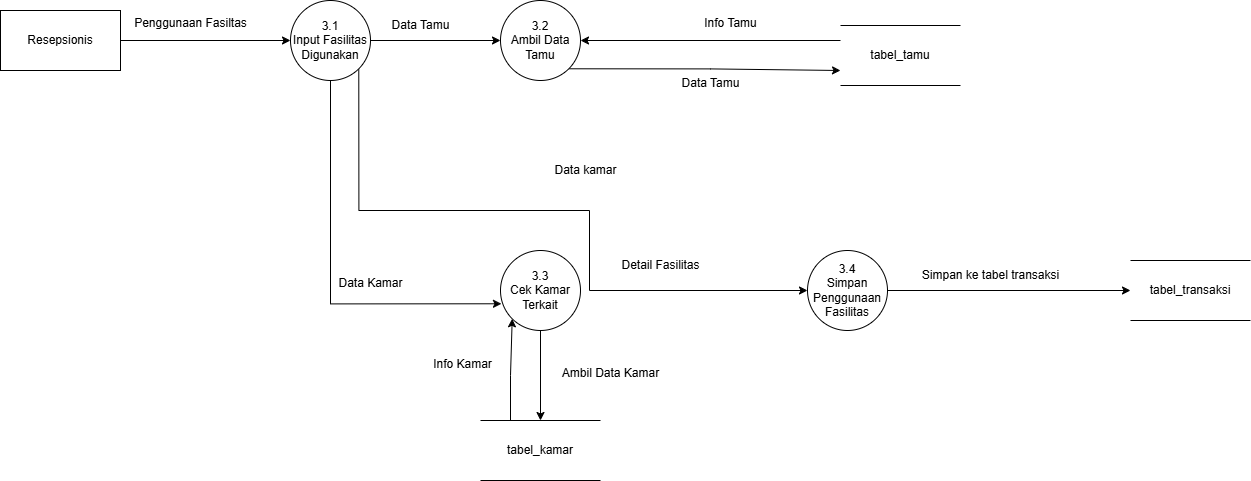

The diagram above was exported from draw.io. Its source (the exported page's mxGraphModel, read from the mxfile embedded in the PNG):
<mxGraphModel dx="766" dy="900" grid="1" gridSize="10" guides="1" tooltips="1" connect="1" arrows="1" fold="1" page="1" pageScale="1" pageWidth="827" pageHeight="1169" math="0" shadow="0">
  <root>
    <mxCell id="0" />
    <mxCell id="1" parent="0" />
    <mxCell id="7ha5DtMrKH9ydq0iMVk_-1" style="edgeStyle=orthogonalEdgeStyle;rounded=0;orthogonalLoop=1;jettySize=auto;html=1;exitX=1;exitY=0.5;exitDx=0;exitDy=0;entryX=0;entryY=0.5;entryDx=0;entryDy=0;" edge="1" parent="1" source="7ha5DtMrKH9ydq0iMVk_-2" target="7ha5DtMrKH9ydq0iMVk_-5">
      <mxGeometry relative="1" as="geometry" />
    </mxCell>
    <mxCell id="7ha5DtMrKH9ydq0iMVk_-2" value="Resepsionis" style="rounded=0;whiteSpace=wrap;html=1;" vertex="1" parent="1">
      <mxGeometry x="20" y="440" width="120" height="60" as="geometry" />
    </mxCell>
    <mxCell id="7ha5DtMrKH9ydq0iMVk_-3" style="edgeStyle=orthogonalEdgeStyle;rounded=0;orthogonalLoop=1;jettySize=auto;html=1;exitX=1;exitY=0.5;exitDx=0;exitDy=0;entryX=0;entryY=0.5;entryDx=0;entryDy=0;" edge="1" parent="1" source="7ha5DtMrKH9ydq0iMVk_-5" target="7ha5DtMrKH9ydq0iMVk_-9">
      <mxGeometry relative="1" as="geometry" />
    </mxCell>
    <mxCell id="7ha5DtMrKH9ydq0iMVk_-27" style="edgeStyle=orthogonalEdgeStyle;rounded=0;orthogonalLoop=1;jettySize=auto;html=1;exitX=1;exitY=1;exitDx=0;exitDy=0;entryX=0;entryY=0.5;entryDx=0;entryDy=0;" edge="1" parent="1" source="7ha5DtMrKH9ydq0iMVk_-5" target="7ha5DtMrKH9ydq0iMVk_-26">
      <mxGeometry relative="1" as="geometry">
        <Array as="points">
          <mxPoint x="378" y="640" />
          <mxPoint x="609" y="640" />
          <mxPoint x="609" y="720" />
        </Array>
      </mxGeometry>
    </mxCell>
    <mxCell id="7ha5DtMrKH9ydq0iMVk_-5" value="3.1&lt;div&gt;Input Fasilitas Digunakan&lt;/div&gt;" style="ellipse;whiteSpace=wrap;html=1;aspect=fixed;" vertex="1" parent="1">
      <mxGeometry x="310" y="430" width="80" height="80" as="geometry" />
    </mxCell>
    <mxCell id="7ha5DtMrKH9ydq0iMVk_-7" style="edgeStyle=orthogonalEdgeStyle;rounded=0;orthogonalLoop=1;jettySize=auto;html=1;exitX=1;exitY=1;exitDx=0;exitDy=0;entryX=0;entryY=0.75;entryDx=0;entryDy=0;" edge="1" parent="1" source="7ha5DtMrKH9ydq0iMVk_-9" target="7ha5DtMrKH9ydq0iMVk_-14">
      <mxGeometry relative="1" as="geometry" />
    </mxCell>
    <mxCell id="7ha5DtMrKH9ydq0iMVk_-9" value="3.2&lt;div&gt;Ambil Data Tamu&lt;/div&gt;" style="ellipse;whiteSpace=wrap;html=1;aspect=fixed;" vertex="1" parent="1">
      <mxGeometry x="520" y="430" width="80" height="80" as="geometry" />
    </mxCell>
    <mxCell id="7ha5DtMrKH9ydq0iMVk_-10" value="Data Tamu" style="text;html=1;align=center;verticalAlign=middle;resizable=0;points=[];autosize=1;strokeColor=none;fillColor=none;" vertex="1" parent="1">
      <mxGeometry x="400" y="440" width="80" height="30" as="geometry" />
    </mxCell>
    <mxCell id="7ha5DtMrKH9ydq0iMVk_-13" style="edgeStyle=orthogonalEdgeStyle;rounded=0;orthogonalLoop=1;jettySize=auto;html=1;exitX=0;exitY=0.25;exitDx=0;exitDy=0;entryX=1;entryY=0.5;entryDx=0;entryDy=0;" edge="1" parent="1" source="7ha5DtMrKH9ydq0iMVk_-14" target="7ha5DtMrKH9ydq0iMVk_-9">
      <mxGeometry relative="1" as="geometry" />
    </mxCell>
    <mxCell id="7ha5DtMrKH9ydq0iMVk_-14" value="tabel_tamu" style="shape=partialRectangle;whiteSpace=wrap;html=1;left=0;right=0;fillColor=none;" vertex="1" parent="1">
      <mxGeometry x="860" y="455" width="120" height="60" as="geometry" />
    </mxCell>
    <mxCell id="7ha5DtMrKH9ydq0iMVk_-15" value="Info Tamu" style="text;html=1;align=center;verticalAlign=middle;resizable=0;points=[];autosize=1;strokeColor=none;fillColor=none;" vertex="1" parent="1">
      <mxGeometry x="710" y="438" width="80" height="30" as="geometry" />
    </mxCell>
    <mxCell id="7ha5DtMrKH9ydq0iMVk_-16" value="Data Tamu" style="text;html=1;align=center;verticalAlign=middle;resizable=0;points=[];autosize=1;strokeColor=none;fillColor=none;" vertex="1" parent="1">
      <mxGeometry x="690" y="498" width="80" height="30" as="geometry" />
    </mxCell>
    <mxCell id="7ha5DtMrKH9ydq0iMVk_-17" value="" style="edgeStyle=orthogonalEdgeStyle;rounded=0;orthogonalLoop=1;jettySize=auto;html=1;" edge="1" parent="1" source="7ha5DtMrKH9ydq0iMVk_-18" target="7ha5DtMrKH9ydq0iMVk_-22">
      <mxGeometry relative="1" as="geometry" />
    </mxCell>
    <mxCell id="7ha5DtMrKH9ydq0iMVk_-18" value="3.3&lt;div&gt;Cek Kamar Terkait&lt;/div&gt;" style="ellipse;whiteSpace=wrap;html=1;aspect=fixed;" vertex="1" parent="1">
      <mxGeometry x="520" y="680" width="80" height="80" as="geometry" />
    </mxCell>
    <mxCell id="7ha5DtMrKH9ydq0iMVk_-19" value="Data kamar" style="text;html=1;align=center;verticalAlign=middle;resizable=0;points=[];autosize=1;strokeColor=none;fillColor=none;" vertex="1" parent="1">
      <mxGeometry x="560" y="584.5" width="90" height="30" as="geometry" />
    </mxCell>
    <mxCell id="7ha5DtMrKH9ydq0iMVk_-29" style="edgeStyle=orthogonalEdgeStyle;rounded=0;orthogonalLoop=1;jettySize=auto;html=1;exitX=0.25;exitY=0;exitDx=0;exitDy=0;entryX=0;entryY=1;entryDx=0;entryDy=0;" edge="1" parent="1" source="7ha5DtMrKH9ydq0iMVk_-22" target="7ha5DtMrKH9ydq0iMVk_-18">
      <mxGeometry relative="1" as="geometry" />
    </mxCell>
    <mxCell id="7ha5DtMrKH9ydq0iMVk_-22" value="tabel_kamar" style="shape=partialRectangle;whiteSpace=wrap;html=1;left=0;right=0;fillColor=none;" vertex="1" parent="1">
      <mxGeometry x="500" y="850" width="120" height="60" as="geometry" />
    </mxCell>
    <mxCell id="7ha5DtMrKH9ydq0iMVk_-24" value="Penggunaan Fasiltas" style="text;html=1;align=center;verticalAlign=middle;resizable=0;points=[];autosize=1;strokeColor=none;fillColor=none;" vertex="1" parent="1">
      <mxGeometry x="140" y="438" width="140" height="30" as="geometry" />
    </mxCell>
    <mxCell id="7ha5DtMrKH9ydq0iMVk_-25" style="edgeStyle=orthogonalEdgeStyle;rounded=0;orthogonalLoop=1;jettySize=auto;html=1;exitX=0.5;exitY=1;exitDx=0;exitDy=0;entryX=0.012;entryY=0.666;entryDx=0;entryDy=0;entryPerimeter=0;" edge="1" parent="1" source="7ha5DtMrKH9ydq0iMVk_-5" target="7ha5DtMrKH9ydq0iMVk_-18">
      <mxGeometry relative="1" as="geometry" />
    </mxCell>
    <mxCell id="7ha5DtMrKH9ydq0iMVk_-33" style="edgeStyle=orthogonalEdgeStyle;rounded=0;orthogonalLoop=1;jettySize=auto;html=1;exitX=1;exitY=0.5;exitDx=0;exitDy=0;entryX=0;entryY=0.5;entryDx=0;entryDy=0;" edge="1" parent="1" source="7ha5DtMrKH9ydq0iMVk_-26" target="7ha5DtMrKH9ydq0iMVk_-32">
      <mxGeometry relative="1" as="geometry" />
    </mxCell>
    <mxCell id="7ha5DtMrKH9ydq0iMVk_-26" value="3.4&lt;div&gt;Simpan Penggunaan Fasilitas&lt;/div&gt;" style="ellipse;whiteSpace=wrap;html=1;aspect=fixed;" vertex="1" parent="1">
      <mxGeometry x="827" y="680" width="80" height="80" as="geometry" />
    </mxCell>
    <mxCell id="7ha5DtMrKH9ydq0iMVk_-28" value="Detail Fasilitas" style="text;html=1;align=center;verticalAlign=middle;resizable=0;points=[];autosize=1;strokeColor=none;fillColor=none;" vertex="1" parent="1">
      <mxGeometry x="630" y="680" width="100" height="30" as="geometry" />
    </mxCell>
    <mxCell id="7ha5DtMrKH9ydq0iMVk_-30" value="Ambil Data Kamar" style="text;html=1;align=center;verticalAlign=middle;resizable=0;points=[];autosize=1;strokeColor=none;fillColor=none;" vertex="1" parent="1">
      <mxGeometry x="570" y="788" width="120" height="30" as="geometry" />
    </mxCell>
    <mxCell id="7ha5DtMrKH9ydq0iMVk_-31" value="Info Kamar" style="text;html=1;align=center;verticalAlign=middle;resizable=0;points=[];autosize=1;strokeColor=none;fillColor=none;" vertex="1" parent="1">
      <mxGeometry x="442" y="779" width="80" height="30" as="geometry" />
    </mxCell>
    <mxCell id="7ha5DtMrKH9ydq0iMVk_-32" value="tabel_transaksi" style="shape=partialRectangle;whiteSpace=wrap;html=1;left=0;right=0;fillColor=none;" vertex="1" parent="1">
      <mxGeometry x="1150" y="690" width="120" height="60" as="geometry" />
    </mxCell>
    <mxCell id="7ha5DtMrKH9ydq0iMVk_-34" value="Simpan ke tabel transaksi" style="text;html=1;align=center;verticalAlign=middle;resizable=0;points=[];autosize=1;strokeColor=none;fillColor=none;" vertex="1" parent="1">
      <mxGeometry x="930" y="690" width="160" height="30" as="geometry" />
    </mxCell>
    <mxCell id="7ha5DtMrKH9ydq0iMVk_-35" value="Data Kamar" style="text;html=1;align=center;verticalAlign=middle;resizable=0;points=[];autosize=1;strokeColor=none;fillColor=none;" vertex="1" parent="1">
      <mxGeometry x="345" y="698" width="90" height="30" as="geometry" />
    </mxCell>
  </root>
</mxGraphModel>